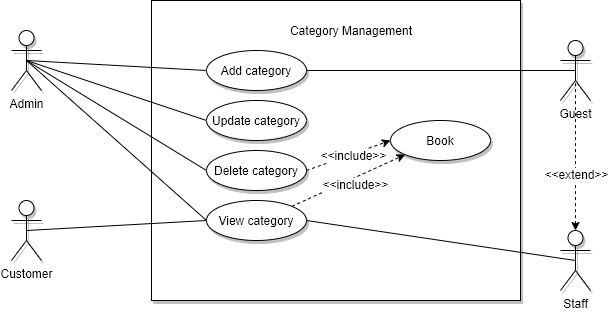

The diagram above was exported from draw.io. Its source (the exported page's mxGraphModel, read from the mxfile embedded in the PNG):
<mxGraphModel dx="770" dy="447" grid="0" gridSize="10" guides="1" tooltips="1" connect="1" arrows="1" fold="1" page="1" pageScale="1" pageWidth="850" pageHeight="1100" math="0" shadow="0">
  <root>
    <mxCell id="NxJZylvX4oKX2n8TzSLi-0" />
    <mxCell id="NxJZylvX4oKX2n8TzSLi-1" parent="NxJZylvX4oKX2n8TzSLi-0" />
    <mxCell id="hqSTXz1HlL7mbEIug1m5-0" value="" style="whiteSpace=wrap;html=1;shadow=1;" parent="NxJZylvX4oKX2n8TzSLi-1" vertex="1">
      <mxGeometry x="251" y="20" width="369" height="300" as="geometry" />
    </mxCell>
    <mxCell id="hqSTXz1HlL7mbEIug1m5-1" value="Category Management" style="text;html=1;strokeColor=none;fillColor=none;align=center;verticalAlign=middle;whiteSpace=wrap;rounded=0;shadow=1;" parent="NxJZylvX4oKX2n8TzSLi-1" vertex="1">
      <mxGeometry x="370.5" y="40" width="160" height="20" as="geometry" />
    </mxCell>
    <mxCell id="hqSTXz1HlL7mbEIug1m5-2" style="rounded=0;orthogonalLoop=1;jettySize=auto;html=1;exitX=0.5;exitY=0.5;exitDx=0;exitDy=0;exitPerimeter=0;entryX=0;entryY=0.5;entryDx=0;entryDy=0;endArrow=none;endFill=0;" parent="NxJZylvX4oKX2n8TzSLi-1" source="hqSTXz1HlL7mbEIug1m5-5" target="hqSTXz1HlL7mbEIug1m5-17" edge="1">
      <mxGeometry relative="1" as="geometry" />
    </mxCell>
    <mxCell id="hqSTXz1HlL7mbEIug1m5-3" style="edgeStyle=none;rounded=0;orthogonalLoop=1;jettySize=auto;html=1;exitX=0.5;exitY=0.5;exitDx=0;exitDy=0;exitPerimeter=0;entryX=0;entryY=0.5;entryDx=0;entryDy=0;endArrow=none;endFill=0;" parent="NxJZylvX4oKX2n8TzSLi-1" source="hqSTXz1HlL7mbEIug1m5-5" target="hqSTXz1HlL7mbEIug1m5-18" edge="1">
      <mxGeometry relative="1" as="geometry" />
    </mxCell>
    <mxCell id="hqSTXz1HlL7mbEIug1m5-4" style="edgeStyle=none;rounded=0;orthogonalLoop=1;jettySize=auto;html=1;exitX=0.5;exitY=0.5;exitDx=0;exitDy=0;exitPerimeter=0;entryX=0;entryY=0.5;entryDx=0;entryDy=0;endArrow=none;endFill=0;" parent="NxJZylvX4oKX2n8TzSLi-1" source="hqSTXz1HlL7mbEIug1m5-5" target="hqSTXz1HlL7mbEIug1m5-19" edge="1">
      <mxGeometry relative="1" as="geometry" />
    </mxCell>
    <mxCell id="hqSTXz1HlL7mbEIug1m5-31" style="edgeStyle=none;rounded=0;orthogonalLoop=1;jettySize=auto;html=1;exitX=0.5;exitY=0.5;exitDx=0;exitDy=0;exitPerimeter=0;entryX=0;entryY=0.5;entryDx=0;entryDy=0;startArrow=none;startFill=0;endArrow=none;endFill=0;" parent="NxJZylvX4oKX2n8TzSLi-1" source="hqSTXz1HlL7mbEIug1m5-5" target="hqSTXz1HlL7mbEIug1m5-16" edge="1">
      <mxGeometry relative="1" as="geometry" />
    </mxCell>
    <mxCell id="hqSTXz1HlL7mbEIug1m5-5" value="Admin" style="shape=umlActor;verticalLabelPosition=bottom;labelBackgroundColor=#ffffff;verticalAlign=top;html=1;outlineConnect=0;shadow=1;" parent="NxJZylvX4oKX2n8TzSLi-1" vertex="1">
      <mxGeometry x="111" y="50" width="30" height="60" as="geometry" />
    </mxCell>
    <mxCell id="hqSTXz1HlL7mbEIug1m5-7" style="edgeStyle=none;rounded=0;orthogonalLoop=1;jettySize=auto;html=1;exitX=0.5;exitY=0.5;exitDx=0;exitDy=0;exitPerimeter=0;entryX=0;entryY=0.5;entryDx=0;entryDy=0;endArrow=none;endFill=0;" parent="NxJZylvX4oKX2n8TzSLi-1" source="hqSTXz1HlL7mbEIug1m5-9" target="hqSTXz1HlL7mbEIug1m5-19" edge="1">
      <mxGeometry relative="1" as="geometry" />
    </mxCell>
    <mxCell id="hqSTXz1HlL7mbEIug1m5-9" value="Customer" style="shape=umlActor;verticalLabelPosition=bottom;labelBackgroundColor=#ffffff;verticalAlign=top;html=1;outlineConnect=0;shadow=1;" parent="NxJZylvX4oKX2n8TzSLi-1" vertex="1">
      <mxGeometry x="111" y="220" width="30" height="60" as="geometry" />
    </mxCell>
    <mxCell id="hqSTXz1HlL7mbEIug1m5-10" style="edgeStyle=none;rounded=0;orthogonalLoop=1;jettySize=auto;html=1;exitX=0.5;exitY=0.5;exitDx=0;exitDy=0;exitPerimeter=0;entryX=1;entryY=0.5;entryDx=0;entryDy=0;endArrow=none;endFill=0;" parent="NxJZylvX4oKX2n8TzSLi-1" source="hqSTXz1HlL7mbEIug1m5-11" target="hqSTXz1HlL7mbEIug1m5-16" edge="1">
      <mxGeometry relative="1" as="geometry" />
    </mxCell>
    <mxCell id="hqSTXz1HlL7mbEIug1m5-11" value="Guest" style="shape=umlActor;verticalLabelPosition=bottom;labelBackgroundColor=#ffffff;verticalAlign=top;html=1;outlineConnect=0;shadow=1;" parent="NxJZylvX4oKX2n8TzSLi-1" vertex="1">
      <mxGeometry x="660" y="60" width="30" height="60" as="geometry" />
    </mxCell>
    <mxCell id="hqSTXz1HlL7mbEIug1m5-13" style="edgeStyle=none;rounded=0;orthogonalLoop=1;jettySize=auto;html=1;exitX=0.5;exitY=0.5;exitDx=0;exitDy=0;exitPerimeter=0;entryX=1;entryY=0.5;entryDx=0;entryDy=0;endArrow=none;endFill=0;" parent="NxJZylvX4oKX2n8TzSLi-1" source="hqSTXz1HlL7mbEIug1m5-15" target="hqSTXz1HlL7mbEIug1m5-19" edge="1">
      <mxGeometry relative="1" as="geometry" />
    </mxCell>
    <mxCell id="hqSTXz1HlL7mbEIug1m5-21" style="edgeStyle=none;rounded=0;orthogonalLoop=1;jettySize=auto;html=1;exitX=0.5;exitY=0;exitDx=0;exitDy=0;exitPerimeter=0;entryX=0.5;entryY=0.5;entryDx=0;entryDy=0;entryPerimeter=0;endArrow=none;endFill=0;dashed=1;startArrow=classic;startFill=1;" parent="NxJZylvX4oKX2n8TzSLi-1" source="hqSTXz1HlL7mbEIug1m5-15" target="hqSTXz1HlL7mbEIug1m5-11" edge="1">
      <mxGeometry relative="1" as="geometry" />
    </mxCell>
    <mxCell id="hqSTXz1HlL7mbEIug1m5-22" value="&amp;lt;&amp;lt;extend&amp;gt;&amp;gt;" style="text;html=1;align=center;verticalAlign=middle;resizable=0;points=[];labelBackgroundColor=#ffffff;" parent="hqSTXz1HlL7mbEIug1m5-21" vertex="1" connectable="0">
      <mxGeometry x="-0.2875" relative="1" as="geometry">
        <mxPoint as="offset" />
      </mxGeometry>
    </mxCell>
    <mxCell id="hqSTXz1HlL7mbEIug1m5-15" value="Staff" style="shape=umlActor;verticalLabelPosition=bottom;labelBackgroundColor=#ffffff;verticalAlign=top;html=1;outlineConnect=0;shadow=1;" parent="NxJZylvX4oKX2n8TzSLi-1" vertex="1">
      <mxGeometry x="660" y="250" width="30" height="60" as="geometry" />
    </mxCell>
    <mxCell id="hqSTXz1HlL7mbEIug1m5-16" value="Add category" style="ellipse;whiteSpace=wrap;html=1;shadow=1;" parent="NxJZylvX4oKX2n8TzSLi-1" vertex="1">
      <mxGeometry x="306" y="70" width="100" height="40" as="geometry" />
    </mxCell>
    <mxCell id="hqSTXz1HlL7mbEIug1m5-17" value="Update category" style="ellipse;whiteSpace=wrap;html=1;shadow=1;" parent="NxJZylvX4oKX2n8TzSLi-1" vertex="1">
      <mxGeometry x="306" y="120" width="100" height="40" as="geometry" />
    </mxCell>
    <mxCell id="hqSTXz1HlL7mbEIug1m5-27" style="edgeStyle=none;rounded=0;orthogonalLoop=1;jettySize=auto;html=1;exitX=1;exitY=0.5;exitDx=0;exitDy=0;entryX=0;entryY=0.5;entryDx=0;entryDy=0;dashed=1;startArrow=none;startFill=0;endArrow=classic;endFill=1;" parent="NxJZylvX4oKX2n8TzSLi-1" source="hqSTXz1HlL7mbEIug1m5-18" target="hqSTXz1HlL7mbEIug1m5-23" edge="1">
      <mxGeometry relative="1" as="geometry" />
    </mxCell>
    <mxCell id="hqSTXz1HlL7mbEIug1m5-30" value="&amp;lt;&amp;lt;include&amp;gt;&amp;gt;" style="text;html=1;align=center;verticalAlign=middle;resizable=0;points=[];labelBackgroundColor=#ffffff;" parent="hqSTXz1HlL7mbEIug1m5-27" vertex="1" connectable="0">
      <mxGeometry x="-0.2375" y="-5" relative="1" as="geometry">
        <mxPoint x="13.22" y="-8.44" as="offset" />
      </mxGeometry>
    </mxCell>
    <mxCell id="hqSTXz1HlL7mbEIug1m5-18" value="Delete category" style="ellipse;whiteSpace=wrap;html=1;shadow=1;" parent="NxJZylvX4oKX2n8TzSLi-1" vertex="1">
      <mxGeometry x="306" y="170" width="100" height="40" as="geometry" />
    </mxCell>
    <mxCell id="hqSTXz1HlL7mbEIug1m5-28" style="edgeStyle=none;rounded=0;orthogonalLoop=1;jettySize=auto;html=1;exitX=1;exitY=0;exitDx=0;exitDy=0;entryX=0;entryY=1;entryDx=0;entryDy=0;dashed=1;startArrow=none;startFill=0;endArrow=classic;endFill=1;" parent="NxJZylvX4oKX2n8TzSLi-1" source="hqSTXz1HlL7mbEIug1m5-19" target="hqSTXz1HlL7mbEIug1m5-23" edge="1">
      <mxGeometry relative="1" as="geometry" />
    </mxCell>
    <mxCell id="hqSTXz1HlL7mbEIug1m5-29" value="&amp;lt;&amp;lt;include&amp;gt;&amp;gt;" style="text;html=1;align=center;verticalAlign=middle;resizable=0;points=[];labelBackgroundColor=#ffffff;" parent="hqSTXz1HlL7mbEIug1m5-28" vertex="1" connectable="0">
      <mxGeometry x="-0.3444" y="-4" relative="1" as="geometry">
        <mxPoint x="23.96" y="-8.62" as="offset" />
      </mxGeometry>
    </mxCell>
    <mxCell id="hqSTXz1HlL7mbEIug1m5-19" value="View category" style="ellipse;whiteSpace=wrap;html=1;shadow=1;" parent="NxJZylvX4oKX2n8TzSLi-1" vertex="1">
      <mxGeometry x="306" y="220" width="100" height="40" as="geometry" />
    </mxCell>
    <mxCell id="hqSTXz1HlL7mbEIug1m5-23" value="Book" style="ellipse;whiteSpace=wrap;html=1;shadow=1;" parent="NxJZylvX4oKX2n8TzSLi-1" vertex="1">
      <mxGeometry x="490" y="140" width="100" height="40" as="geometry" />
    </mxCell>
  </root>
</mxGraphModel>